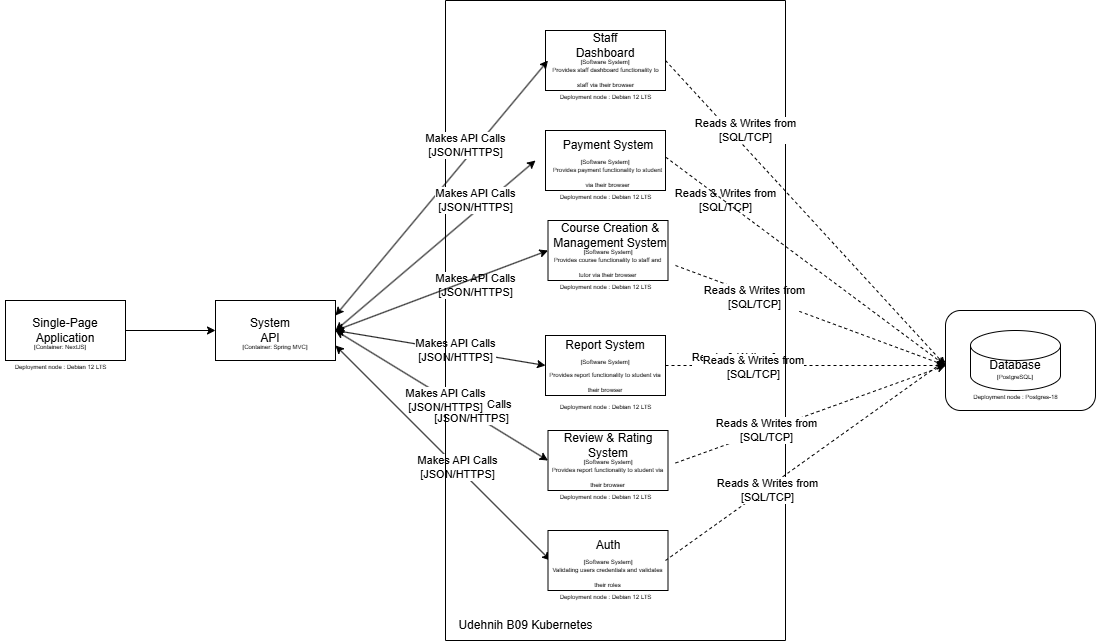

The diagram above was exported from draw.io. Its source (the exported page's mxGraphModel, read from the mxfile embedded in the PNG):
<mxGraphModel dx="2145" dy="708" grid="1" gridSize="10" guides="1" tooltips="1" connect="1" arrows="1" fold="1" page="1" pageScale="1" pageWidth="850" pageHeight="1100" math="0" shadow="0">
  <root>
    <mxCell id="0" />
    <mxCell id="1" parent="0" />
    <mxCell id="Lz_sb6QRXdr-4yIzFswZ-1" value="" style="rounded=0;whiteSpace=wrap;html=1;" vertex="1" parent="1">
      <mxGeometry x="-310" y="370" width="120" height="60" as="geometry" />
    </mxCell>
    <mxCell id="KBqRaIAoDANf92AH3Ofl-1" value="" style="rounded=0;whiteSpace=wrap;html=1;" vertex="1" parent="1">
      <mxGeometry x="230" y="100" width="120" height="60" as="geometry" />
    </mxCell>
    <mxCell id="Lz_sb6QRXdr-4yIzFswZ-56" value="&lt;div&gt;&lt;br&gt;&lt;/div&gt;&lt;div&gt;&lt;br&gt;&lt;/div&gt;&lt;div&gt;&lt;br&gt;&lt;/div&gt;&lt;div&gt;&lt;br&gt;&lt;/div&gt;&lt;div&gt;&lt;br&gt;&lt;/div&gt;&lt;div&gt;&lt;br&gt;&lt;/div&gt;" style="rounded=1;whiteSpace=wrap;html=1;" vertex="1" parent="1">
      <mxGeometry x="630" y="380" width="150" height="100" as="geometry" />
    </mxCell>
    <mxCell id="KBqRaIAoDANf92AH3Ofl-7" value="" style="rounded=0;whiteSpace=wrap;html=1;" vertex="1" parent="1">
      <mxGeometry x="230" y="405" width="120" height="60" as="geometry" />
    </mxCell>
    <mxCell id="KBqRaIAoDANf92AH3Ofl-34" value="&lt;font style=&quot;font-size: 6px;&quot;&gt;Provides report functionality to student via their browser&lt;/font&gt;" style="text;html=1;align=center;verticalAlign=middle;whiteSpace=wrap;rounded=0;" vertex="1" parent="1">
      <mxGeometry x="231.25" y="435" width="117.5" height="30" as="geometry" />
    </mxCell>
    <mxCell id="KBqRaIAoDANf92AH3Ofl-19" value="" style="rounded=0;whiteSpace=wrap;html=1;" vertex="1" parent="1">
      <mxGeometry x="-100" y="370" width="120" height="60" as="geometry" />
    </mxCell>
    <mxCell id="Lz_sb6QRXdr-4yIzFswZ-57" value="&lt;span style=&quot;font-size: 6px;&quot;&gt;Deployment node : Postgres-18&lt;/span&gt;" style="text;html=1;align=center;verticalAlign=middle;resizable=0;points=[];autosize=1;strokeColor=none;fillColor=none;" vertex="1" parent="1">
      <mxGeometry x="645" y="450" width="110" height="30" as="geometry" />
    </mxCell>
    <mxCell id="KBqRaIAoDANf92AH3Ofl-31" value="&lt;font style=&quot;font-size: 6px;&quot;&gt;Provides staff dashboard functionality to staff via their browser&lt;/font&gt;" style="text;html=1;align=center;verticalAlign=middle;whiteSpace=wrap;rounded=0;" vertex="1" parent="1">
      <mxGeometry x="232.5" y="130" width="115" height="30" as="geometry" />
    </mxCell>
    <mxCell id="Lz_sb6QRXdr-4yIzFswZ-11" style="rounded=0;orthogonalLoop=1;jettySize=auto;html=1;entryX=0;entryY=0.5;entryDx=0;entryDy=0;dashed=1;exitX=1;exitY=0.5;exitDx=0;exitDy=0;" edge="1" parent="1" source="KBqRaIAoDANf92AH3Ofl-7" target="KBqRaIAoDANf92AH3Ofl-25">
      <mxGeometry relative="1" as="geometry">
        <mxPoint x="370" y="440" as="sourcePoint" />
      </mxGeometry>
    </mxCell>
    <mxCell id="H_tMijuwyxY5P6Qz-I3B-2" value="Reads &amp;amp; Writes from&lt;div&gt;[SQL/TCP]&lt;/div&gt;" style="edgeLabel;html=1;align=center;verticalAlign=middle;resizable=0;points=[];" connectable="0" vertex="1" parent="Lz_sb6QRXdr-4yIzFswZ-11">
      <mxGeometry x="-0.452" y="1" relative="1" as="geometry">
        <mxPoint as="offset" />
      </mxGeometry>
    </mxCell>
    <mxCell id="Lz_sb6QRXdr-4yIzFswZ-58" value="&lt;span style=&quot;font-size: 6px;&quot;&gt;Deployment node : Debian 12 LTS&lt;/span&gt;" style="text;html=1;align=center;verticalAlign=middle;resizable=0;points=[];autosize=1;strokeColor=none;fillColor=none;" vertex="1" parent="1">
      <mxGeometry x="-315" y="420" width="120" height="30" as="geometry" />
    </mxCell>
    <mxCell id="Lz_sb6QRXdr-4yIzFswZ-59" value="" style="endArrow=classic;startArrow=classic;html=1;rounded=0;exitX=1;exitY=0.5;exitDx=0;exitDy=0;entryX=0;entryY=1;entryDx=0;entryDy=0;" edge="1" parent="1" source="KBqRaIAoDANf92AH3Ofl-19" target="KBqRaIAoDANf92AH3Ofl-17">
      <mxGeometry width="50" height="50" relative="1" as="geometry">
        <mxPoint x="30" y="410" as="sourcePoint" />
        <mxPoint x="240" y="440" as="targetPoint" />
      </mxGeometry>
    </mxCell>
    <mxCell id="H_tMijuwyxY5P6Qz-I3B-5" value="Makes API Calls&lt;div&gt;[JSON/HTTPS]&lt;/div&gt;" style="edgeLabel;html=1;align=center;verticalAlign=middle;resizable=0;points=[];" connectable="0" vertex="1" parent="Lz_sb6QRXdr-4yIzFswZ-59">
      <mxGeometry x="0.2672" y="2" relative="1" as="geometry">
        <mxPoint as="offset" />
      </mxGeometry>
    </mxCell>
    <mxCell id="KBqRaIAoDANf92AH3Ofl-54" value="&lt;font style=&quot;font-size: 6px;&quot;&gt;Deployment node : Debian 12 LTS&lt;/font&gt;" style="text;html=1;align=center;verticalAlign=middle;resizable=0;points=[];autosize=1;strokeColor=none;fillColor=none;" vertex="1" parent="1">
      <mxGeometry x="230" y="460" width="120" height="30" as="geometry" />
    </mxCell>
    <mxCell id="Lz_sb6QRXdr-4yIzFswZ-37" value="" style="endArrow=classic;startArrow=classic;html=1;rounded=0;entryX=0;entryY=0;entryDx=0;entryDy=0;exitX=1;exitY=0.25;exitDx=0;exitDy=0;" edge="1" parent="1" source="KBqRaIAoDANf92AH3Ofl-19" target="KBqRaIAoDANf92AH3Ofl-31">
      <mxGeometry width="50" height="50" relative="1" as="geometry">
        <mxPoint x="340" y="350" as="sourcePoint" />
        <mxPoint x="220" y="129.9999999999999" as="targetPoint" />
      </mxGeometry>
    </mxCell>
    <mxCell id="KBqRaIAoDANf92AH3Ofl-2" value="Staff Dashboard" style="text;html=1;align=center;verticalAlign=middle;whiteSpace=wrap;rounded=0;" vertex="1" parent="1">
      <mxGeometry x="260" y="100" width="60" height="30" as="geometry" />
    </mxCell>
    <mxCell id="Lz_sb6QRXdr-4yIzFswZ-64" value="Reads &amp;amp; Writes from&lt;div&gt;[SQL/TCP]&lt;/div&gt;" style="edgeLabel;html=1;align=center;verticalAlign=middle;resizable=0;points=[];" connectable="0" vertex="1" parent="1">
      <mxGeometry x="439.99888856253796" y="404.99828169707155" as="geometry">
        <mxPoint x="-2" y="32" as="offset" />
      </mxGeometry>
    </mxCell>
    <mxCell id="KBqRaIAoDANf92AH3Ofl-20" value="System API" style="text;html=1;align=center;verticalAlign=middle;whiteSpace=wrap;rounded=0;" vertex="1" parent="1">
      <mxGeometry x="-75" y="385" width="60" height="30" as="geometry" />
    </mxCell>
    <mxCell id="KBqRaIAoDANf92AH3Ofl-21" value="&lt;font style=&quot;font-size: 6px;&quot;&gt;[Container: Spring MVC]&lt;/font&gt;" style="text;html=1;align=center;verticalAlign=middle;whiteSpace=wrap;rounded=0;" vertex="1" parent="1">
      <mxGeometry x="-75" y="415" width="70" as="geometry" />
    </mxCell>
    <mxCell id="KBqRaIAoDANf92AH3Ofl-24" value="" style="shape=cylinder3;whiteSpace=wrap;html=1;boundedLbl=1;backgroundOutline=1;size=15;" vertex="1" parent="1">
      <mxGeometry x="655" y="400" width="90" height="60" as="geometry" />
    </mxCell>
    <mxCell id="KBqRaIAoDANf92AH3Ofl-25" value="Database" style="text;html=1;align=center;verticalAlign=middle;whiteSpace=wrap;rounded=0;" vertex="1" parent="1">
      <mxGeometry x="630" y="420" width="140" height="30" as="geometry" />
    </mxCell>
    <mxCell id="KBqRaIAoDANf92AH3Ofl-26" value="&lt;font style=&quot;font-size: 6px;&quot;&gt;[PostgreSQL]&lt;/font&gt;" style="text;html=1;align=center;verticalAlign=middle;whiteSpace=wrap;rounded=0;" vertex="1" parent="1">
      <mxGeometry x="665" y="445" width="70" as="geometry" />
    </mxCell>
    <mxCell id="Lz_sb6QRXdr-4yIzFswZ-60" value="" style="endArrow=classic;startArrow=classic;html=1;rounded=0;entryX=1;entryY=0.75;entryDx=0;entryDy=0;exitX=0;exitY=0;exitDx=0;exitDy=0;" edge="1" parent="1" source="KBqRaIAoDANf92AH3Ofl-36" target="KBqRaIAoDANf92AH3Ofl-19">
      <mxGeometry width="50" height="50" relative="1" as="geometry">
        <mxPoint x="140" y="530" as="sourcePoint" />
        <mxPoint x="190" y="480" as="targetPoint" />
      </mxGeometry>
    </mxCell>
    <mxCell id="H_tMijuwyxY5P6Qz-I3B-4" value="Makes API Calls&lt;div&gt;[JSON/HTTPS]&lt;/div&gt;" style="edgeLabel;html=1;align=center;verticalAlign=middle;resizable=0;points=[];" connectable="0" vertex="1" parent="Lz_sb6QRXdr-4yIzFswZ-60">
      <mxGeometry x="-0.1336" relative="1" as="geometry">
        <mxPoint as="offset" />
      </mxGeometry>
    </mxCell>
    <mxCell id="KBqRaIAoDANf92AH3Ofl-3" value="&lt;font style=&quot;font-size: 6px;&quot;&gt;[Software System]&lt;/font&gt;" style="text;html=1;align=center;verticalAlign=middle;whiteSpace=wrap;rounded=0;" vertex="1" parent="1">
      <mxGeometry x="260" y="130" width="60" as="geometry" />
    </mxCell>
    <mxCell id="Lz_sb6QRXdr-4yIzFswZ-38" value="" style="endArrow=classic;startArrow=classic;html=1;rounded=0;entryX=0;entryY=0.5;entryDx=0;entryDy=0;exitX=1;exitY=0.5;exitDx=0;exitDy=0;" edge="1" parent="1" source="KBqRaIAoDANf92AH3Ofl-19">
      <mxGeometry width="50" height="50" relative="1" as="geometry">
        <mxPoint x="30" y="410" as="sourcePoint" />
        <mxPoint x="220" y="230" as="targetPoint" />
      </mxGeometry>
    </mxCell>
    <mxCell id="Lz_sb6QRXdr-4yIzFswZ-55" value="" style="endArrow=classic;startArrow=classic;html=1;rounded=0;entryX=0;entryY=0.5;entryDx=0;entryDy=0;exitX=1;exitY=0.5;exitDx=0;exitDy=0;" edge="1" parent="1" source="KBqRaIAoDANf92AH3Ofl-19" target="KBqRaIAoDANf92AH3Ofl-7">
      <mxGeometry width="50" height="50" relative="1" as="geometry">
        <mxPoint x="30" y="410" as="sourcePoint" />
        <mxPoint x="220" y="440" as="targetPoint" />
      </mxGeometry>
    </mxCell>
    <mxCell id="KBqRaIAoDANf92AH3Ofl-12" value="&lt;font style=&quot;font-size: 6px;&quot;&gt;[Software System]&lt;/font&gt;" style="text;html=1;align=center;verticalAlign=middle;whiteSpace=wrap;rounded=0;" vertex="1" parent="1">
      <mxGeometry x="260" y="430" width="60" as="geometry" />
    </mxCell>
    <mxCell id="Lz_sb6QRXdr-4yIzFswZ-12" style="rounded=0;orthogonalLoop=1;jettySize=auto;html=1;entryX=0;entryY=0.5;entryDx=0;entryDy=0;dashed=1;exitX=1;exitY=0.5;exitDx=0;exitDy=0;" edge="1" parent="1" target="KBqRaIAoDANf92AH3Ofl-25">
      <mxGeometry relative="1" as="geometry">
        <mxPoint x="360" y="335.0000000000001" as="sourcePoint" />
      </mxGeometry>
    </mxCell>
    <mxCell id="KBqRaIAoDANf92AH3Ofl-44" value="Reads &amp;amp; Writes from&lt;div&gt;[SQL/TCP]&lt;/div&gt;" style="edgeLabel;html=1;align=center;verticalAlign=middle;resizable=0;points=[];" connectable="0" vertex="1" parent="Lz_sb6QRXdr-4yIzFswZ-12">
      <mxGeometry x="-0.4182" y="-2" relative="1" as="geometry">
        <mxPoint as="offset" />
      </mxGeometry>
    </mxCell>
    <mxCell id="KBqRaIAoDANf92AH3Ofl-11" value="Report System" style="text;html=1;align=center;verticalAlign=middle;whiteSpace=wrap;rounded=0;" vertex="1" parent="1">
      <mxGeometry x="230" y="400" width="120" height="30" as="geometry" />
    </mxCell>
    <mxCell id="Lz_sb6QRXdr-4yIzFswZ-2" value="Single-Page Application" style="text;html=1;align=center;verticalAlign=middle;whiteSpace=wrap;rounded=0;" vertex="1" parent="1">
      <mxGeometry x="-285" y="385" width="70" height="30" as="geometry" />
    </mxCell>
    <mxCell id="Lz_sb6QRXdr-4yIzFswZ-6" style="edgeStyle=orthogonalEdgeStyle;rounded=0;orthogonalLoop=1;jettySize=auto;html=1;" edge="1" parent="1" source="Lz_sb6QRXdr-4yIzFswZ-3" target="Lz_sb6QRXdr-4yIzFswZ-2">
      <mxGeometry relative="1" as="geometry" />
    </mxCell>
    <mxCell id="Lz_sb6QRXdr-4yIzFswZ-3" value="&lt;font style=&quot;font-size: 6px;&quot;&gt;[Container: NextJS]&lt;/font&gt;" style="text;html=1;align=center;verticalAlign=middle;whiteSpace=wrap;rounded=0;" vertex="1" parent="1">
      <mxGeometry x="-285" y="415" width="60" as="geometry" />
    </mxCell>
    <mxCell id="Lz_sb6QRXdr-4yIzFswZ-66" value="Makes API Calls&lt;div&gt;[JSON/HTTPS]&lt;/div&gt;" style="edgeLabel;html=1;align=center;verticalAlign=middle;resizable=0;points=[];" connectable="0" vertex="1" parent="1">
      <mxGeometry x="139.9969224234796" y="419.9964155779806" as="geometry" />
    </mxCell>
    <mxCell id="Lz_sb6QRXdr-4yIzFswZ-7" value="" style="swimlane;startSize=0;" vertex="1" parent="1">
      <mxGeometry x="130" y="70" width="340" height="640" as="geometry" />
    </mxCell>
    <mxCell id="KBqRaIAoDANf92AH3Ofl-27" value="" style="rounded=0;whiteSpace=wrap;html=1;" vertex="1" parent="Lz_sb6QRXdr-4yIzFswZ-7">
      <mxGeometry x="102.5" y="530" width="120" height="60" as="geometry" />
    </mxCell>
    <mxCell id="KBqRaIAoDANf92AH3Ofl-4" value="" style="rounded=0;whiteSpace=wrap;html=1;" vertex="1" parent="Lz_sb6QRXdr-4yIzFswZ-7">
      <mxGeometry x="100" y="130" width="120" height="60" as="geometry" />
    </mxCell>
    <mxCell id="KBqRaIAoDANf92AH3Ofl-10" value="" style="rounded=0;whiteSpace=wrap;html=1;" vertex="1" parent="Lz_sb6QRXdr-4yIzFswZ-7">
      <mxGeometry x="102.5" y="220" width="120" height="60" as="geometry" />
    </mxCell>
    <mxCell id="KBqRaIAoDANf92AH3Ofl-8" value="Course Creation &amp;amp; Management System" style="text;html=1;align=center;verticalAlign=middle;whiteSpace=wrap;rounded=0;" vertex="1" parent="Lz_sb6QRXdr-4yIzFswZ-7">
      <mxGeometry x="105" y="220" width="120" height="30" as="geometry" />
    </mxCell>
    <mxCell id="KBqRaIAoDANf92AH3Ofl-16" value="" style="rounded=0;whiteSpace=wrap;html=1;" vertex="1" parent="Lz_sb6QRXdr-4yIzFswZ-7">
      <mxGeometry x="102.5" y="430" width="120" height="60" as="geometry" />
    </mxCell>
    <mxCell id="KBqRaIAoDANf92AH3Ofl-51" value="&lt;font style=&quot;font-size: 6px;&quot;&gt;Deployment node : Debian 12 LTS&lt;/font&gt;" style="text;html=1;align=center;verticalAlign=middle;resizable=0;points=[];autosize=1;strokeColor=none;fillColor=none;" vertex="1" parent="Lz_sb6QRXdr-4yIzFswZ-7">
      <mxGeometry x="100" y="270" width="120" height="30" as="geometry" />
    </mxCell>
    <mxCell id="KBqRaIAoDANf92AH3Ofl-5" value="Payment System" style="text;html=1;align=center;verticalAlign=middle;whiteSpace=wrap;rounded=0;" vertex="1" parent="Lz_sb6QRXdr-4yIzFswZ-7">
      <mxGeometry x="112.5" y="130" width="100" height="30" as="geometry" />
    </mxCell>
    <mxCell id="KBqRaIAoDANf92AH3Ofl-33" value="&lt;font style=&quot;font-size: 6px;&quot;&gt;Provides course functionality to staff and tutor via their browser&lt;/font&gt;" style="text;html=1;align=center;verticalAlign=middle;whiteSpace=wrap;rounded=0;" vertex="1" parent="Lz_sb6QRXdr-4yIzFswZ-7">
      <mxGeometry x="105" y="260" width="115" height="10" as="geometry" />
    </mxCell>
    <mxCell id="KBqRaIAoDANf92AH3Ofl-32" value="&lt;font style=&quot;font-size: 6px;&quot;&gt;Provides payment functionality to student via their browser&lt;/font&gt;" style="text;html=1;align=center;verticalAlign=middle;whiteSpace=wrap;rounded=0;" vertex="1" parent="Lz_sb6QRXdr-4yIzFswZ-7">
      <mxGeometry x="105" y="160" width="115" height="30" as="geometry" />
    </mxCell>
    <mxCell id="KBqRaIAoDANf92AH3Ofl-49" value="&lt;font style=&quot;font-size: 6px;&quot;&gt;Deployment node : Debian 12 LTS&lt;/font&gt;" style="text;html=1;align=center;verticalAlign=middle;resizable=0;points=[];autosize=1;strokeColor=none;fillColor=none;" vertex="1" parent="Lz_sb6QRXdr-4yIzFswZ-7">
      <mxGeometry x="100" y="180" width="120" height="30" as="geometry" />
    </mxCell>
    <mxCell id="KBqRaIAoDANf92AH3Ofl-17" value="Review &amp;amp; Rating System" style="text;html=1;align=center;verticalAlign=middle;whiteSpace=wrap;rounded=0;" vertex="1" parent="Lz_sb6QRXdr-4yIzFswZ-7">
      <mxGeometry x="102.5" y="430" width="120" height="30" as="geometry" />
    </mxCell>
    <mxCell id="KBqRaIAoDANf92AH3Ofl-40" value="Reads &amp;amp; Writes from&lt;div&gt;[SQL/TCP]&lt;/div&gt;" style="edgeLabel;html=1;align=center;verticalAlign=middle;resizable=0;points=[];" connectable="0" vertex="1" parent="Lz_sb6QRXdr-4yIzFswZ-7">
      <mxGeometry x="280.00149865925175" y="200.00086469194633" as="geometry" />
    </mxCell>
    <mxCell id="Lz_sb6QRXdr-4yIzFswZ-8" value="Udehnih B09 Kubernetes" style="text;html=1;align=center;verticalAlign=middle;resizable=0;points=[];autosize=1;strokeColor=none;fillColor=none;" vertex="1" parent="Lz_sb6QRXdr-4yIzFswZ-7">
      <mxGeometry y="610" width="160" height="30" as="geometry" />
    </mxCell>
    <mxCell id="Lz_sb6QRXdr-4yIzFswZ-14" style="rounded=0;orthogonalLoop=1;jettySize=auto;html=1;exitX=1;exitY=0;exitDx=0;exitDy=0;dashed=1;" edge="1" parent="Lz_sb6QRXdr-4yIzFswZ-7" source="KBqRaIAoDANf92AH3Ofl-36">
      <mxGeometry relative="1" as="geometry">
        <mxPoint x="500" y="360" as="targetPoint" />
      </mxGeometry>
    </mxCell>
    <mxCell id="KBqRaIAoDANf92AH3Ofl-46" value="Reads &amp;amp; Writes from&lt;div&gt;[SQL/TCP]&lt;/div&gt;" style="edgeLabel;html=1;align=center;verticalAlign=middle;resizable=0;points=[];" connectable="0" vertex="1" parent="Lz_sb6QRXdr-4yIzFswZ-14">
      <mxGeometry x="-0.2822" y="-2" relative="1" as="geometry">
        <mxPoint as="offset" />
      </mxGeometry>
    </mxCell>
    <mxCell id="KBqRaIAoDANf92AH3Ofl-36" value="&lt;font style=&quot;font-size: 6px;&quot;&gt;Validating users credentials and validates their roles&lt;/font&gt;" style="text;html=1;align=center;verticalAlign=middle;whiteSpace=wrap;rounded=0;" vertex="1" parent="Lz_sb6QRXdr-4yIzFswZ-7">
      <mxGeometry x="105" y="560" width="115" height="30" as="geometry" />
    </mxCell>
    <mxCell id="Lz_sb6QRXdr-4yIzFswZ-31" value="&lt;font style=&quot;font-size: 6px;&quot;&gt;Deployment node : Debian 12 LTS&lt;/font&gt;" style="text;html=1;align=center;verticalAlign=middle;resizable=0;points=[];autosize=1;strokeColor=none;fillColor=none;" vertex="1" parent="Lz_sb6QRXdr-4yIzFswZ-7">
      <mxGeometry x="100" y="80" width="120" height="30" as="geometry" />
    </mxCell>
    <mxCell id="Lz_sb6QRXdr-4yIzFswZ-65" value="Makes API Calls&lt;div&gt;[JSON/HTTPS]&lt;/div&gt;" style="edgeLabel;html=1;align=center;verticalAlign=middle;resizable=0;points=[];" connectable="0" vertex="1" parent="Lz_sb6QRXdr-4yIzFswZ-7">
      <mxGeometry x="29.99692242347959" y="199.9964155779806" as="geometry" />
    </mxCell>
    <mxCell id="Lz_sb6QRXdr-4yIzFswZ-67" value="Makes API Calls&lt;div&gt;[JSON/HTTPS]&lt;/div&gt;" style="edgeLabel;html=1;align=center;verticalAlign=middle;resizable=0;points=[];" connectable="0" vertex="1" parent="Lz_sb6QRXdr-4yIzFswZ-7">
      <mxGeometry x="-0.003077576520411185" y="399.9964155779806" as="geometry" />
    </mxCell>
    <mxCell id="Lz_sb6QRXdr-4yIzFswZ-68" value="Makes API Calls&lt;div&gt;[JSON/HTTPS]&lt;/div&gt;" style="edgeLabel;html=1;align=center;verticalAlign=middle;resizable=0;points=[];" connectable="0" vertex="1" parent="Lz_sb6QRXdr-4yIzFswZ-7">
      <mxGeometry x="29.99692242347959" y="284.9964155779806" as="geometry" />
    </mxCell>
    <mxCell id="KBqRaIAoDANf92AH3Ofl-18" value="&lt;font style=&quot;font-size: 6px;&quot;&gt;[Software System]&lt;/font&gt;" style="text;html=1;align=center;verticalAlign=middle;whiteSpace=wrap;rounded=0;" vertex="1" parent="Lz_sb6QRXdr-4yIzFswZ-7">
      <mxGeometry x="132.5" y="460" width="60" as="geometry" />
    </mxCell>
    <mxCell id="KBqRaIAoDANf92AH3Ofl-28" value="Auth" style="text;html=1;align=center;verticalAlign=middle;whiteSpace=wrap;rounded=0;" vertex="1" parent="Lz_sb6QRXdr-4yIzFswZ-7">
      <mxGeometry x="112.5" y="530" width="100" height="30" as="geometry" />
    </mxCell>
    <mxCell id="KBqRaIAoDANf92AH3Ofl-29" value="&lt;font style=&quot;font-size: 6px;&quot;&gt;[Software System]&lt;/font&gt;" style="text;html=1;align=center;verticalAlign=middle;whiteSpace=wrap;rounded=0;" vertex="1" parent="Lz_sb6QRXdr-4yIzFswZ-7">
      <mxGeometry x="127.5" y="560" width="70" as="geometry" />
    </mxCell>
    <mxCell id="KBqRaIAoDANf92AH3Ofl-35" value="&lt;font style=&quot;font-size: 6px;&quot;&gt;Provides report functionality to student via their browser&lt;/font&gt;" style="text;html=1;align=center;verticalAlign=middle;whiteSpace=wrap;rounded=0;" vertex="1" parent="Lz_sb6QRXdr-4yIzFswZ-7">
      <mxGeometry x="105" y="460" width="115" height="30" as="geometry" />
    </mxCell>
    <mxCell id="KBqRaIAoDANf92AH3Ofl-6" value="&lt;font style=&quot;font-size: 6px;&quot;&gt;[Software System]&lt;/font&gt;" style="text;html=1;align=center;verticalAlign=middle;whiteSpace=wrap;rounded=0;" vertex="1" parent="Lz_sb6QRXdr-4yIzFswZ-7">
      <mxGeometry x="130" y="160" width="60" as="geometry" />
    </mxCell>
    <mxCell id="Lz_sb6QRXdr-4yIzFswZ-63" value="Makes API Calls&lt;div&gt;[JSON/HTTPS]&lt;/div&gt;" style="edgeLabel;html=1;align=center;verticalAlign=middle;resizable=0;points=[];" connectable="0" vertex="1" parent="Lz_sb6QRXdr-4yIzFswZ-7">
      <mxGeometry x="19.99692242347959" y="144.9964155779806" as="geometry" />
    </mxCell>
    <mxCell id="KBqRaIAoDANf92AH3Ofl-56" value="&lt;font style=&quot;font-size: 6px;&quot;&gt;Deployment node : Debian 12 LTS&lt;/font&gt;" style="text;html=1;align=center;verticalAlign=middle;resizable=0;points=[];autosize=1;strokeColor=none;fillColor=none;" vertex="1" parent="Lz_sb6QRXdr-4yIzFswZ-7">
      <mxGeometry x="100" y="480" width="120" height="30" as="geometry" />
    </mxCell>
    <mxCell id="KBqRaIAoDANf92AH3Ofl-9" value="&lt;font style=&quot;font-size: 6px;&quot;&gt;[Software System]&lt;/font&gt;" style="text;html=1;align=center;verticalAlign=middle;whiteSpace=wrap;rounded=0;" vertex="1" parent="Lz_sb6QRXdr-4yIzFswZ-7">
      <mxGeometry x="132.5" y="250" width="60" as="geometry" />
    </mxCell>
    <mxCell id="Lz_sb6QRXdr-4yIzFswZ-62" value="&lt;font style=&quot;font-size: 6px;&quot;&gt;Deployment node : Debian 12 LTS&lt;/font&gt;" style="text;html=1;align=center;verticalAlign=middle;resizable=0;points=[];autosize=1;strokeColor=none;fillColor=none;" vertex="1" parent="Lz_sb6QRXdr-4yIzFswZ-7">
      <mxGeometry x="100" y="580" width="120" height="30" as="geometry" />
    </mxCell>
    <mxCell id="Lz_sb6QRXdr-4yIzFswZ-9" style="rounded=0;orthogonalLoop=1;jettySize=auto;html=1;entryX=0;entryY=0.5;entryDx=0;entryDy=0;dashed=1;" edge="1" parent="1" target="KBqRaIAoDANf92AH3Ofl-25">
      <mxGeometry relative="1" as="geometry">
        <mxPoint x="350" y="130" as="sourcePoint" />
      </mxGeometry>
    </mxCell>
    <mxCell id="KBqRaIAoDANf92AH3Ofl-39" value="Reads &amp;amp; Writes from&lt;div&gt;[SQL/TCP]&lt;/div&gt;" style="edgeLabel;html=1;align=center;verticalAlign=middle;resizable=0;points=[];" connectable="0" vertex="1" parent="Lz_sb6QRXdr-4yIzFswZ-9">
      <mxGeometry x="-0.285" y="-1" relative="1" as="geometry">
        <mxPoint x="-20" y="-40" as="offset" />
      </mxGeometry>
    </mxCell>
    <mxCell id="Lz_sb6QRXdr-4yIzFswZ-10" style="rounded=0;orthogonalLoop=1;jettySize=auto;html=1;entryX=0;entryY=0.5;entryDx=0;entryDy=0;exitX=1.001;exitY=0.443;exitDx=0;exitDy=0;dashed=1;exitPerimeter=0;" edge="1" parent="1" source="KBqRaIAoDANf92AH3Ofl-4" target="KBqRaIAoDANf92AH3Ofl-25">
      <mxGeometry relative="1" as="geometry">
        <mxPoint x="360" y="230" as="sourcePoint" />
      </mxGeometry>
    </mxCell>
    <mxCell id="Lz_sb6QRXdr-4yIzFswZ-13" style="rounded=0;orthogonalLoop=1;jettySize=auto;html=1;entryX=0;entryY=0.5;entryDx=0;entryDy=0;dashed=1;exitX=1;exitY=0.5;exitDx=0;exitDy=0;" edge="1" parent="1" target="KBqRaIAoDANf92AH3Ofl-25">
      <mxGeometry relative="1" as="geometry">
        <mxPoint x="360" y="532.5" as="sourcePoint" />
      </mxGeometry>
    </mxCell>
    <mxCell id="KBqRaIAoDANf92AH3Ofl-45" value="Reads &amp;amp; Writes from&lt;div&gt;[SQL/TCP]&lt;/div&gt;" style="edgeLabel;html=1;align=center;verticalAlign=middle;resizable=0;points=[];" connectable="0" vertex="1" parent="Lz_sb6QRXdr-4yIzFswZ-13">
      <mxGeometry x="-0.3285" relative="1" as="geometry">
        <mxPoint as="offset" />
      </mxGeometry>
    </mxCell>
    <mxCell id="Lz_sb6QRXdr-4yIzFswZ-22" style="edgeStyle=orthogonalEdgeStyle;rounded=0;orthogonalLoop=1;jettySize=auto;html=1;entryX=0;entryY=0.5;entryDx=0;entryDy=0;" edge="1" parent="1" source="Lz_sb6QRXdr-4yIzFswZ-1" target="KBqRaIAoDANf92AH3Ofl-19">
      <mxGeometry relative="1" as="geometry" />
    </mxCell>
    <mxCell id="Lz_sb6QRXdr-4yIzFswZ-40" value="" style="endArrow=classic;startArrow=classic;html=1;rounded=0;entryX=0;entryY=0.5;entryDx=0;entryDy=0;exitX=1;exitY=0.5;exitDx=0;exitDy=0;" edge="1" parent="1" source="KBqRaIAoDANf92AH3Ofl-19" target="KBqRaIAoDANf92AH3Ofl-10">
      <mxGeometry width="50" height="50" relative="1" as="geometry">
        <mxPoint x="40" y="420" as="sourcePoint" />
        <mxPoint x="220" y="335.0000000000001" as="targetPoint" />
      </mxGeometry>
    </mxCell>
  </root>
</mxGraphModel>